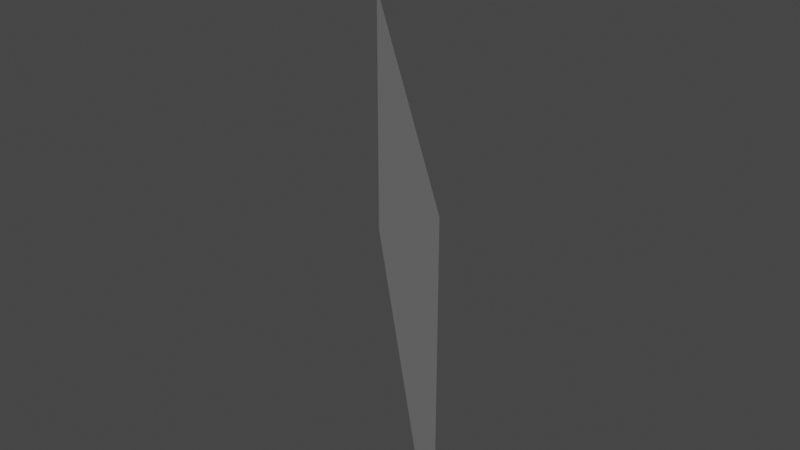 # Source: Mod_Cliff_Diagonal.blend  (saved by Blender 2.80.75; exported with 4.5.12 LTS)
import bpy
from mathutils import Matrix  # noqa: F401  (used for matrix-valued properties, if any)

bpy.ops.wm.read_factory_settings(use_empty=True)
scene = bpy.context.scene
scene.name = 'Scene'

# ---- collections
col_collection = bpy.data.collections.new('Collection'); scene.collection.children.link(col_collection)

# ---- materials (node trees are filled in below, after node groups)
mat_material = bpy.data.materials.new('Material')
mat_material.alpha_threshold = 0.0
mat_material.use_transparent_shadow = False
mat_material.line_color = (0.0, 0.0, 0.0, 1.0)

# ---- material node trees
mat_material.use_nodes = True; mat_material.node_tree.nodes.clear()
_N = mat_material.node_tree.nodes; _L = mat_material.node_tree.links
n0 = _N.new('ShaderNodeOutputMaterial'); n0.name = 'Material Output'; n0.location = (300, 300)
n1 = _N.new('ShaderNodeBsdfPrincipled'); n1.name = 'Principled BSDF'; n1.location = (10, 300)
n1.distribution = 'GGX'
n1.subsurface_method = 'BURLEY'
n1.inputs[2].default_value = 0.4
n1.inputs[3].default_value = 1.45
n1.inputs[27].default_value = (0.0, 0.0, 0.0, 1.0)
n1.inputs[28].default_value = 1.0
_L.new(n1.outputs[0], n0.inputs[0])
n0.is_active_output = True

# ---- world
world_world = bpy.data.worlds.new('World'); scene.world = world_world
world_world.use_nodes = True; world_world.node_tree.nodes.clear()
_N = world_world.node_tree.nodes; _L = world_world.node_tree.links
n0 = _N.new('ShaderNodeOutputWorld'); n0.name = 'World Output'; n0.location = (300, 300)
n1 = _N.new('ShaderNodeBackground'); n1.name = 'Background'; n1.location = (10, 300)
n1.inputs[0].default_value = (0.05088, 0.05088, 0.05088, 1.0)
_L.new(n1.outputs[0], n0.inputs[0])
n0.is_active_output = True
world_world.color = (0.05088, 0.05088, 0.05088)
world_world.use_sun_shadow = False
world_world.sun_shadow_jitter_overblur = 0.0

# ---- meshes
me_cube = bpy.data.meshes.new('Cube')
me_cube.from_pydata([(-0.5, 0.5, 0.75), (0.5, -0.5, 0.75), (-0.5, 0.5, 0.0), (0.5, -0.5, 0.0), (0.0, 0.0, 0.75), (0.0, 0.0, 0.0)], [], [(5, 4, 0, 2), (3, 1, 4, 5)])
_uv = me_cube.uv_layers.new(name='UVMap')
_uv.uv.foreach_set('vector', [0.25, 0.7188, 0.25, 1.0, 0.0, 1.0, 0.0, 0.7188, 0.375, 0.7188, 0.375, 1.0, 0.125, 1.0, 0.125, 0.7188])
me_cube.materials.append(mat_material)
me_cube.use_remesh_preserve_volume = False
me_cube.use_remesh_preserve_attributes = False
me_cube.use_mirror_vertex_groups = False
me_cube.update()

# ---- objects
ob_model = bpy.data.objects.new('Model', me_cube)

# ---- transforms, parenting, visibility, modifiers, constraints
ob_model.location = (0.0, 0.0, 0.0)
ob_model.lock_rotations_4d = False
ob_model.empty_display_type = 'ARROWS'
ob_model.lineart.crease_threshold = 0.0

# ---- collection membership
col_collection.objects.link(ob_model)

# ---- scene / render settings (as saved in the file)
scene.frame_start = 1; scene.frame_end = 250; scene.frame_set(120)
scene.render.engine = 'BLENDER_EEVEE_NEXT'
scene.cycles.use_denoising = False
scene.cycles.samples = 128
scene.cycles.sampling_pattern = 'TABULATED_SOBOL'
scene.cycles.use_adaptive_sampling = False
scene.cycles.use_light_tree = False
scene.view_settings.view_transform = 'Filmic'
bpy.context.view_layer.update()

# ---- added for rendering (the .blend has no active camera and no usable light): camera, sun
cam_auto = bpy.data.cameras.new('AutoCamera')
cam_auto.lens = 50.0
cam_auto.sensor_width = 36.0
cam_auto.clip_end = 1000.0
ob_auto_camera = bpy.data.objects.new('AutoCamera', cam_auto)
scene.collection.objects.link(ob_auto_camera)
ob_auto_camera.location = (1.48108, -1.77729, 1.55986)
ob_auto_camera.rotation_euler = (1.09748, -7.21219e-08, 0.694738)
scene.camera = ob_auto_camera
light_auto_sun = bpy.data.lights.new('AutoSun', 'SUN')
light_auto_sun.energy = 3.0
light_auto_sun.angle = 0.0523599
ob_auto_sun = bpy.data.objects.new('AutoSun', light_auto_sun)
scene.collection.objects.link(ob_auto_sun)
ob_auto_sun.rotation_euler = (0.872665, 0.174533, 0.523599)
bpy.context.view_layer.update()

